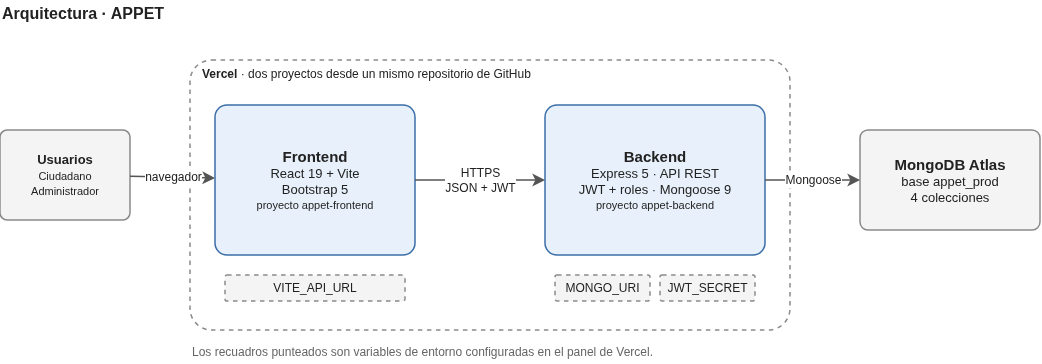

The diagram above was exported from draw.io. Its source (the exported page's mxGraphModel, read from the mxfile embedded in the PNG):
<mxGraphModel dx="1076" dy="628" grid="0" gridSize="10" guides="1" tooltips="1" connect="1" arrows="1" fold="1" page="1" pageScale="1" pageWidth="1090" pageHeight="400" background="#ffffff" math="0" shadow="0">
  <root>
    <mxCell id="0" />
    <mxCell id="1" parent="0" />
    <mxCell id="c1" parent="1" style="text;html=1;strokeColor=none;fillColor=none;align=left;verticalAlign=middle;whiteSpace=wrap;fontSize=16;fontColor=#222222;" value="&lt;b&gt;Arquitectura · APPET&lt;/b&gt;" vertex="1">
      <mxGeometry height="26" width="500" x="20" y="10" as="geometry" />
    </mxCell>
    <mxCell id="c2" parent="1" style="rounded=1;arcSize=8;whiteSpace=wrap;html=1;fillColor=#F4F4F4;strokeColor=#8A8A8A;fontColor=#222222;fontSize=13;strokeWidth=1.5;align=center;verticalAlign=middle;" value="&lt;b&gt;Usuarios&lt;/b&gt;&lt;br&gt;&lt;font style=&quot;font-size:11px&quot;&gt;Ciudadano&lt;br&gt;Administrador&lt;/font&gt;" vertex="1">
      <mxGeometry height="90" width="130" x="20" y="140" as="geometry" />
    </mxCell>
    <mxCell id="c3" parent="1" style="rounded=1;arcSize=8;whiteSpace=wrap;html=1;fillColor=none;strokeColor=#8A8A8A;fontColor=#222222;fontSize=12;strokeWidth=1.5;align=left;verticalAlign=top;dashed=1;spacingLeft=10;" value="&lt;b&gt;Vercel&lt;/b&gt;&amp;nbsp;·&amp;nbsp;dos proyectos desde un mismo repositorio de GitHub" vertex="1">
      <mxGeometry height="270" width="600" x="210" y="70" as="geometry" />
    </mxCell>
    <mxCell id="c4" parent="1" style="rounded=1;arcSize=8;whiteSpace=wrap;html=1;fillColor=#E8F1FB;strokeColor=#3B6EA8;fontColor=#222222;fontSize=13;strokeWidth=1.5;align=center;verticalAlign=middle;" value="&lt;b style=&quot;font-size:15px&quot;&gt;Frontend&lt;/b&gt;&lt;br&gt;React 19 + Vite&lt;br&gt;Bootstrap 5&lt;br&gt;&lt;font style=&quot;font-size:11px&quot;&gt;proyecto appet-frontend&lt;/font&gt;" vertex="1">
      <mxGeometry height="150" width="200" x="235" y="115" as="geometry" />
    </mxCell>
    <mxCell id="c5" parent="1" style="rounded=1;arcSize=8;whiteSpace=wrap;html=1;fillColor=#E8F1FB;strokeColor=#3B6EA8;fontColor=#222222;fontSize=13;strokeWidth=1.5;align=center;verticalAlign=middle;" value="&lt;b style=&quot;font-size:15px&quot;&gt;Backend&lt;/b&gt;&lt;br&gt;Express 5 · API REST&lt;br&gt;JWT + roles · Mongoose 9&lt;br&gt;&lt;font style=&quot;font-size:11px&quot;&gt;proyecto appet-backend&lt;/font&gt;" vertex="1">
      <mxGeometry height="150" width="220" x="565" y="115" as="geometry" />
    </mxCell>
    <mxCell id="c6" parent="1" style="rounded=1;arcSize=8;whiteSpace=wrap;html=1;fillColor=#F4F4F4;strokeColor=#8A8A8A;fontColor=#222222;fontSize=13;strokeWidth=1.5;align=center;verticalAlign=middle;" value="&lt;b style=&quot;font-size:15px&quot;&gt;MongoDB Atlas&lt;/b&gt;&lt;br&gt;base appet_prod&lt;br&gt;4 colecciones" vertex="1">
      <mxGeometry height="100" width="180" x="880" y="140" as="geometry" />
    </mxCell>
    <mxCell id="c7" parent="1" style="rounded=1;arcSize=8;whiteSpace=wrap;html=1;fillColor=#F4F4F4;strokeColor=#8A8A8A;fontColor=#222222;fontSize=12;strokeWidth=1.5;align=center;verticalAlign=middle;dashed=1;" value="VITE_API_URL" vertex="1">
      <mxGeometry height="26" width="180" x="245" y="285" as="geometry" />
    </mxCell>
    <mxCell id="c8" parent="1" style="rounded=1;arcSize=8;whiteSpace=wrap;html=1;fillColor=#F4F4F4;strokeColor=#8A8A8A;fontColor=#222222;fontSize=12;strokeWidth=1.5;align=center;verticalAlign=middle;dashed=1;" value="MONGO_URI" vertex="1">
      <mxGeometry height="26" width="95" x="575" y="285" as="geometry" />
    </mxCell>
    <mxCell id="c9" parent="1" style="rounded=1;arcSize=8;whiteSpace=wrap;html=1;fillColor=#F4F4F4;strokeColor=#8A8A8A;fontColor=#222222;fontSize=12;strokeWidth=1.5;align=center;verticalAlign=middle;dashed=1;" value="JWT_SECRET" vertex="1">
      <mxGeometry height="26" width="95" x="680" y="285" as="geometry" />
    </mxCell>
    <mxCell id="c10" parent="1" style="text;html=1;strokeColor=none;fillColor=none;align=left;verticalAlign=middle;whiteSpace=wrap;fontSize=12;fontColor=#666666;" value="Los recuadros punteados son variables de entorno configuradas en el panel de Vercel." vertex="1">
      <mxGeometry height="24" width="700" x="210" y="350" as="geometry" />
    </mxCell>
    <mxCell id="c11" edge="1" parent="1" source="c2" style="html=1;endArrow=classic;endFill=1;endSize=8;strokeColor=#555555;strokeWidth=1.5;fontSize=12;fontColor=#222222;labelBackgroundColor=#FFFFFF;" target="c4" value="navegador">
      <mxGeometry relative="1" as="geometry" />
    </mxCell>
    <mxCell id="c12" edge="1" parent="1" source="c4" style="html=1;endArrow=classic;endFill=1;endSize=8;strokeColor=#555555;strokeWidth=1.5;fontSize=12;fontColor=#222222;labelBackgroundColor=#FFFFFF;" target="c5" value="HTTPS&lt;br&gt;JSON + JWT">
      <mxGeometry relative="1" as="geometry" />
    </mxCell>
    <mxCell id="c13" edge="1" parent="1" source="c5" style="html=1;endArrow=classic;endFill=1;endSize=8;strokeColor=#555555;strokeWidth=1.5;fontSize=12;fontColor=#222222;labelBackgroundColor=#FFFFFF;" target="c6" value="Mongoose">
      <mxGeometry relative="1" as="geometry" />
    </mxCell>
  </root>
</mxGraphModel>